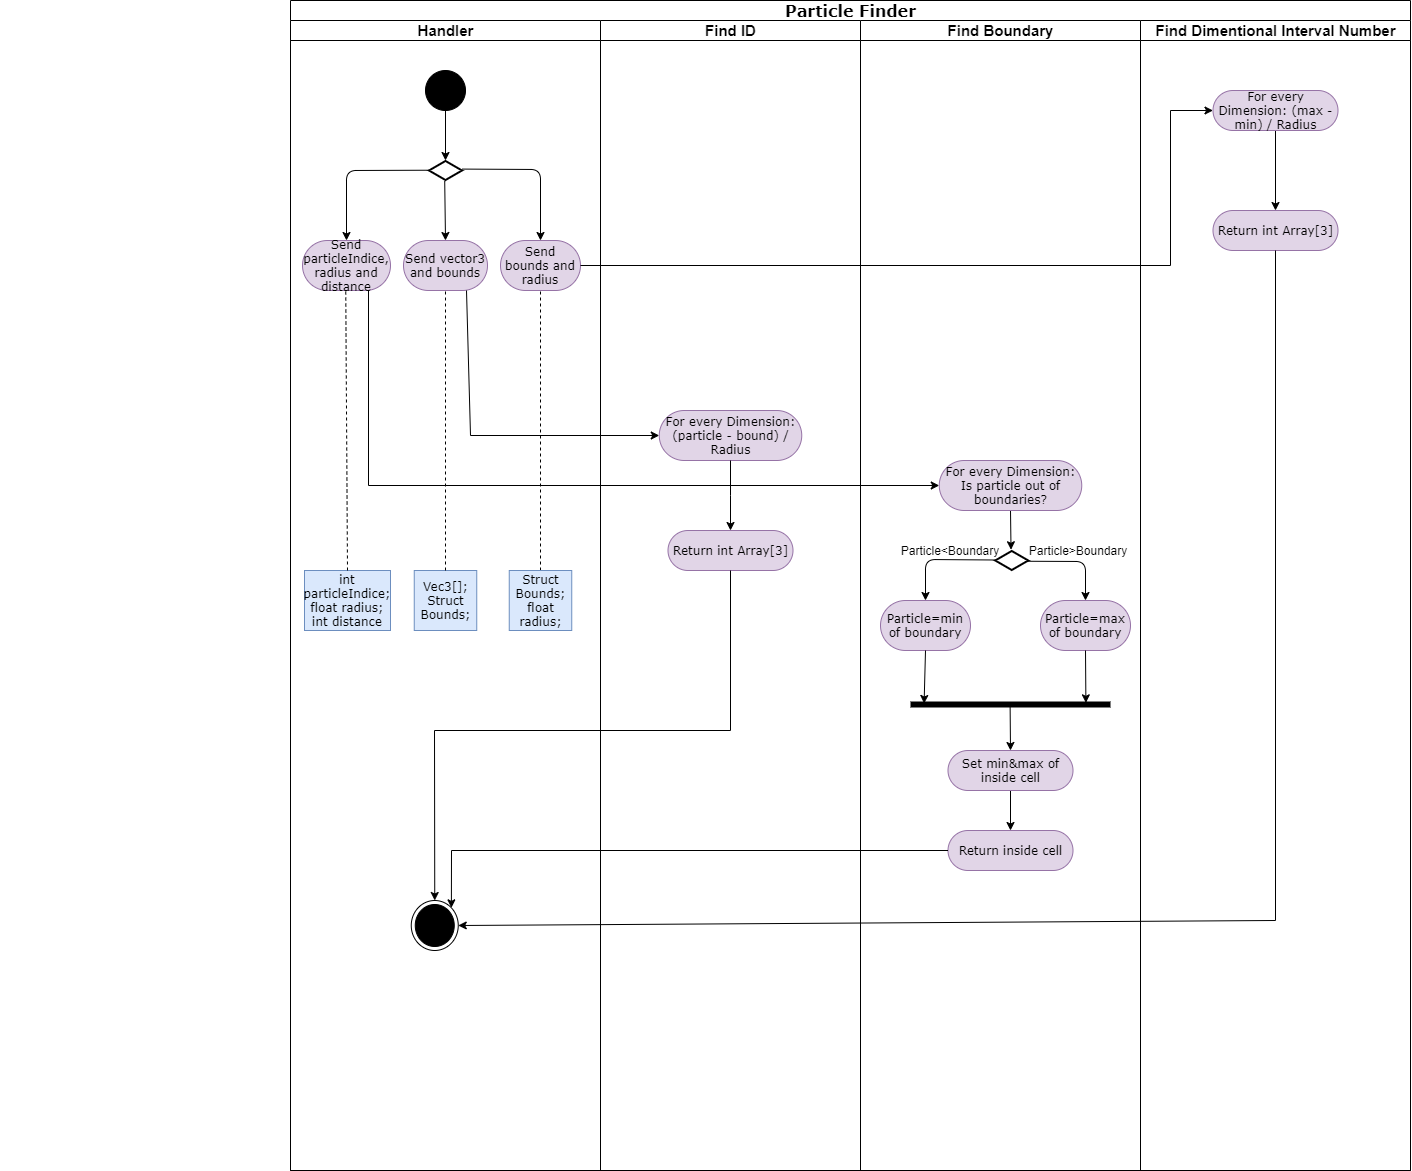

The diagram above was exported from draw.io. Its source (the exported page's mxGraphModel, read from the mxfile embedded in the PNG):
<mxGraphModel dx="2090" dy="1654" grid="1" gridSize="10" guides="1" tooltips="1" connect="1" arrows="1" fold="1" page="1" pageScale="1" pageWidth="850" pageHeight="1100" background="#ffffff" math="0" shadow="0">
  <root>
    <mxCell id="0" />
    <mxCell id="1" parent="0" />
    <mxCell id="iyxIDx-SKi2XZ2hmheYC-2" value="&lt;font style=&quot;font-size: 16px&quot;&gt;Particle Finder&lt;/font&gt;" style="swimlane;html=1;childLayout=stackLayout;startSize=20;rounded=0;shadow=0;comic=0;labelBackgroundColor=none;strokeWidth=1;fontFamily=Verdana;fontSize=14;align=center;" parent="1" vertex="1">
      <mxGeometry x="-480" y="-10" width="1120" height="1170" as="geometry">
        <mxRectangle x="40" y="20" width="60" height="20" as="alternateBounds" />
      </mxGeometry>
    </mxCell>
    <mxCell id="iyxIDx-SKi2XZ2hmheYC-3" value="&lt;font style=&quot;font-size: 15px;&quot;&gt;Handler&lt;/font&gt;" style="swimlane;html=1;startSize=20;fontSize=15;" parent="iyxIDx-SKi2XZ2hmheYC-2" vertex="1">
      <mxGeometry y="20" width="310" height="1150" as="geometry" />
    </mxCell>
    <mxCell id="iyxIDx-SKi2XZ2hmheYC-128" value="" style="ellipse;whiteSpace=wrap;html=1;rounded=0;shadow=0;comic=0;labelBackgroundColor=none;strokeWidth=1;fillColor=#000000;fontFamily=Verdana;fontSize=12;align=center;" parent="iyxIDx-SKi2XZ2hmheYC-3" vertex="1">
      <mxGeometry x="135" y="50" width="40" height="40" as="geometry" />
    </mxCell>
    <mxCell id="iyxIDx-SKi2XZ2hmheYC-131" value="Send vector3 and bounds" style="rounded=1;whiteSpace=wrap;html=1;shadow=0;comic=0;labelBackgroundColor=none;strokeWidth=1;fontFamily=Verdana;fontSize=12;align=center;arcSize=50;fillColor=#e1d5e7;strokeColor=#9673a6;" parent="iyxIDx-SKi2XZ2hmheYC-3" vertex="1">
      <mxGeometry x="113" y="220" width="84" height="50" as="geometry" />
    </mxCell>
    <mxCell id="pmGwlJap9-wvX2rmIbSo-1" value="" style="endArrow=classic;html=1;entryX=0.5;entryY=0;entryDx=0;entryDy=0;exitX=0.5;exitY=1;exitDx=0;exitDy=0;entryPerimeter=0;" parent="iyxIDx-SKi2XZ2hmheYC-3" source="iyxIDx-SKi2XZ2hmheYC-128" target="oS_JaqvydWGipsdrDZeD-1" edge="1">
      <mxGeometry width="50" height="50" relative="1" as="geometry">
        <mxPoint x="-230" y="90" as="sourcePoint" />
        <mxPoint x="155" y="150.00000000000023" as="targetPoint" />
      </mxGeometry>
    </mxCell>
    <mxCell id="pmGwlJap9-wvX2rmIbSo-3" value="" style="endArrow=classic;html=1;entryX=0.5;entryY=0;entryDx=0;entryDy=0;exitX=0.476;exitY=1.021;exitDx=0;exitDy=0;exitPerimeter=0;" parent="iyxIDx-SKi2XZ2hmheYC-3" source="oS_JaqvydWGipsdrDZeD-1" target="iyxIDx-SKi2XZ2hmheYC-131" edge="1">
      <mxGeometry width="50" height="50" relative="1" as="geometry">
        <mxPoint x="155" y="190.00000000000023" as="sourcePoint" />
        <mxPoint x="154.5" y="390" as="targetPoint" />
      </mxGeometry>
    </mxCell>
    <mxCell id="oS_JaqvydWGipsdrDZeD-1" value="" style="html=1;whiteSpace=wrap;aspect=fixed;shape=isoRectangle;strokeWidth=2;" parent="iyxIDx-SKi2XZ2hmheYC-3" vertex="1">
      <mxGeometry x="138.5" y="140" width="33" height="20" as="geometry" />
    </mxCell>
    <mxCell id="TWuFYtMVNlRYKTcZxqIx-48" value="Send particleIndice, radius and distance" style="rounded=1;whiteSpace=wrap;html=1;shadow=0;comic=0;labelBackgroundColor=none;strokeWidth=1;fontFamily=Verdana;fontSize=12;align=center;arcSize=50;fillColor=#e1d5e7;strokeColor=#9673a6;" parent="iyxIDx-SKi2XZ2hmheYC-3" vertex="1">
      <mxGeometry x="12" y="220" width="88" height="50" as="geometry" />
    </mxCell>
    <mxCell id="TWuFYtMVNlRYKTcZxqIx-49" value="Send bounds and radius" style="rounded=1;whiteSpace=wrap;html=1;shadow=0;comic=0;labelBackgroundColor=none;strokeWidth=1;fontFamily=Verdana;fontSize=12;align=center;arcSize=50;fillColor=#e1d5e7;strokeColor=#9673a6;" parent="iyxIDx-SKi2XZ2hmheYC-3" vertex="1">
      <mxGeometry x="210" y="220" width="80" height="50" as="geometry" />
    </mxCell>
    <mxCell id="TWuFYtMVNlRYKTcZxqIx-50" value="" style="endArrow=classic;html=1;entryX=0.5;entryY=0;entryDx=0;entryDy=0;exitX=1.006;exitY=0.429;exitDx=0;exitDy=0;exitPerimeter=0;" parent="iyxIDx-SKi2XZ2hmheYC-3" source="oS_JaqvydWGipsdrDZeD-1" target="TWuFYtMVNlRYKTcZxqIx-49" edge="1">
      <mxGeometry width="50" height="50" relative="1" as="geometry">
        <mxPoint x="165.20800000000008" y="180.42000000000007" as="sourcePoint" />
        <mxPoint x="166" y="230.00000000000023" as="targetPoint" />
        <Array as="points">
          <mxPoint x="250" y="149" />
        </Array>
      </mxGeometry>
    </mxCell>
    <mxCell id="TWuFYtMVNlRYKTcZxqIx-51" value="" style="endArrow=classic;html=1;exitX=0.002;exitY=0.486;exitDx=0;exitDy=0;exitPerimeter=0;" parent="iyxIDx-SKi2XZ2hmheYC-3" source="oS_JaqvydWGipsdrDZeD-1" edge="1">
      <mxGeometry width="50" height="50" relative="1" as="geometry">
        <mxPoint x="165.20799999999986" y="180.42000000000007" as="sourcePoint" />
        <mxPoint x="56" y="220" as="targetPoint" />
        <Array as="points">
          <mxPoint x="56" y="150" />
        </Array>
      </mxGeometry>
    </mxCell>
    <mxCell id="iyxIDx-SKi2XZ2hmheYC-138" value="Vec3[];&lt;br&gt;Struct Bounds;" style="rounded=0;whiteSpace=wrap;html=1;shadow=0;comic=0;labelBackgroundColor=none;strokeWidth=1;fontFamily=Verdana;fontSize=12;align=center;arcSize=50;fillColor=#dae8fc;strokeColor=#6c8ebf;" parent="iyxIDx-SKi2XZ2hmheYC-3" vertex="1">
      <mxGeometry x="123.75" y="550" width="62.5" height="60" as="geometry" />
    </mxCell>
    <mxCell id="oS_JaqvydWGipsdrDZeD-4" value="" style="endArrow=none;dashed=1;html=1;exitX=0.5;exitY=0;exitDx=0;exitDy=0;" parent="iyxIDx-SKi2XZ2hmheYC-3" source="iyxIDx-SKi2XZ2hmheYC-138" target="iyxIDx-SKi2XZ2hmheYC-131" edge="1">
      <mxGeometry width="50" height="50" relative="1" as="geometry">
        <mxPoint x="77.28999999999996" y="460.17999999999984" as="sourcePoint" />
        <mxPoint x="155" y="190.00000000000023" as="targetPoint" />
      </mxGeometry>
    </mxCell>
    <mxCell id="TWuFYtMVNlRYKTcZxqIx-53" value="" style="endArrow=none;dashed=1;html=1;exitX=0.5;exitY=0;exitDx=0;exitDy=0;" parent="iyxIDx-SKi2XZ2hmheYC-3" source="TWuFYtMVNlRYKTcZxqIx-52" edge="1">
      <mxGeometry width="50" height="50" relative="1" as="geometry">
        <mxPoint x="649.29" y="450.17999999999984" as="sourcePoint" />
        <mxPoint x="250" y="270" as="targetPoint" />
      </mxGeometry>
    </mxCell>
    <mxCell id="TWuFYtMVNlRYKTcZxqIx-54" value="int particleIndice;&lt;br&gt;float radius;&lt;br&gt;int distance" style="rounded=0;whiteSpace=wrap;html=1;shadow=0;comic=0;labelBackgroundColor=none;strokeWidth=1;fontFamily=Verdana;fontSize=12;align=center;arcSize=50;fillColor=#dae8fc;strokeColor=#6c8ebf;" parent="iyxIDx-SKi2XZ2hmheYC-3" vertex="1">
      <mxGeometry x="14" y="550" width="86" height="60" as="geometry" />
    </mxCell>
    <mxCell id="TWuFYtMVNlRYKTcZxqIx-55" value="" style="endArrow=none;dashed=1;html=1;exitX=0.5;exitY=0;exitDx=0;exitDy=0;" parent="iyxIDx-SKi2XZ2hmheYC-3" source="TWuFYtMVNlRYKTcZxqIx-54" edge="1">
      <mxGeometry width="50" height="50" relative="1" as="geometry">
        <mxPoint x="934.54" y="440.17999999999984" as="sourcePoint" />
        <mxPoint x="55.25" y="270" as="targetPoint" />
      </mxGeometry>
    </mxCell>
    <mxCell id="TWuFYtMVNlRYKTcZxqIx-59" value="" style="ellipse;html=1;shape=endState;fillColor=#000000;strokeColor=#000000;" parent="iyxIDx-SKi2XZ2hmheYC-3" vertex="1">
      <mxGeometry x="120.75" y="880" width="47" height="50" as="geometry" />
    </mxCell>
    <mxCell id="TWuFYtMVNlRYKTcZxqIx-52" value="Struct Bounds;&lt;br&gt;float radius;" style="rounded=0;whiteSpace=wrap;html=1;shadow=0;comic=0;labelBackgroundColor=none;strokeWidth=1;fontFamily=Verdana;fontSize=12;align=center;arcSize=50;fillColor=#dae8fc;strokeColor=#6c8ebf;" parent="iyxIDx-SKi2XZ2hmheYC-3" vertex="1">
      <mxGeometry x="218.75" y="550" width="62.5" height="60" as="geometry" />
    </mxCell>
    <mxCell id="iyxIDx-SKi2XZ2hmheYC-12" value="&lt;font style=&quot;font-size: 15px&quot;&gt;Find ID&lt;/font&gt;" style="swimlane;html=1;startSize=20;" parent="iyxIDx-SKi2XZ2hmheYC-2" vertex="1">
      <mxGeometry x="310" y="20" width="260" height="1150" as="geometry" />
    </mxCell>
    <mxCell id="TWuFYtMVNlRYKTcZxqIx-6" value="For every Dimension: (particle - bound) / Radius" style="rounded=1;whiteSpace=wrap;html=1;shadow=0;comic=0;labelBackgroundColor=none;strokeWidth=1;fontFamily=Verdana;fontSize=12;align=center;arcSize=50;fillColor=#e1d5e7;strokeColor=#9673a6;" parent="iyxIDx-SKi2XZ2hmheYC-12" vertex="1">
      <mxGeometry x="58.75" y="390" width="142.5" height="50" as="geometry" />
    </mxCell>
    <mxCell id="TWuFYtMVNlRYKTcZxqIx-7" value="Return int Array[3]" style="rounded=1;whiteSpace=wrap;html=1;shadow=0;comic=0;labelBackgroundColor=none;strokeWidth=1;fontFamily=Verdana;fontSize=12;align=center;arcSize=50;fillColor=#e1d5e7;strokeColor=#9673a6;" parent="iyxIDx-SKi2XZ2hmheYC-12" vertex="1">
      <mxGeometry x="67.5" y="510" width="125" height="40" as="geometry" />
    </mxCell>
    <mxCell id="TWuFYtMVNlRYKTcZxqIx-5" value="" style="edgeStyle=orthogonalEdgeStyle;rounded=0;orthogonalLoop=1;jettySize=auto;html=1;" parent="iyxIDx-SKi2XZ2hmheYC-12" source="TWuFYtMVNlRYKTcZxqIx-6" target="TWuFYtMVNlRYKTcZxqIx-7" edge="1">
      <mxGeometry relative="1" as="geometry" />
    </mxCell>
    <mxCell id="oS_JaqvydWGipsdrDZeD-3" value="&lt;font style=&quot;font-size: 15px&quot;&gt;Find Boundary&lt;/font&gt;" style="swimlane;html=1;startSize=20;" parent="iyxIDx-SKi2XZ2hmheYC-2" vertex="1">
      <mxGeometry x="570" y="20" width="280" height="1150" as="geometry" />
    </mxCell>
    <mxCell id="TWuFYtMVNlRYKTcZxqIx-80" value="Return inside cell" style="rounded=1;whiteSpace=wrap;html=1;shadow=0;comic=0;labelBackgroundColor=none;strokeWidth=1;fontFamily=Verdana;fontSize=12;align=center;arcSize=50;fillColor=#e1d5e7;strokeColor=#9673a6;" parent="oS_JaqvydWGipsdrDZeD-3" vertex="1">
      <mxGeometry x="87.5" y="810" width="125" height="40" as="geometry" />
    </mxCell>
    <mxCell id="TWuFYtMVNlRYKTcZxqIx-66" value="" style="html=1;whiteSpace=wrap;aspect=fixed;shape=isoRectangle;strokeWidth=2;" parent="oS_JaqvydWGipsdrDZeD-3" vertex="1">
      <mxGeometry x="134.75" y="530" width="33" height="20" as="geometry" />
    </mxCell>
    <mxCell id="TWuFYtMVNlRYKTcZxqIx-69" value="" style="endArrow=classic;html=1;entryX=0.478;entryY=-0.038;entryDx=0;entryDy=0;exitX=0.5;exitY=1;exitDx=0;exitDy=0;entryPerimeter=0;" parent="oS_JaqvydWGipsdrDZeD-3" source="TWuFYtMVNlRYKTcZxqIx-65" target="TWuFYtMVNlRYKTcZxqIx-66" edge="1">
      <mxGeometry width="50" height="50" relative="1" as="geometry">
        <mxPoint x="425" y="239.99999999999977" as="sourcePoint" />
        <mxPoint x="-392.2499999999998" y="915" as="targetPoint" />
      </mxGeometry>
    </mxCell>
    <mxCell id="TWuFYtMVNlRYKTcZxqIx-72" value="Particle&amp;lt;Boundary" style="text;html=1;strokeColor=none;fillColor=none;align=center;verticalAlign=middle;whiteSpace=wrap;rounded=0;" parent="oS_JaqvydWGipsdrDZeD-3" vertex="1">
      <mxGeometry x="40" y="520" width="100" height="20" as="geometry" />
    </mxCell>
    <mxCell id="TWuFYtMVNlRYKTcZxqIx-65" value="For every Dimension: Is particle out of boundaries?" style="rounded=1;whiteSpace=wrap;html=1;shadow=0;comic=0;labelBackgroundColor=none;strokeWidth=1;fontFamily=Verdana;fontSize=12;align=center;arcSize=50;fillColor=#e1d5e7;strokeColor=#9673a6;" parent="oS_JaqvydWGipsdrDZeD-3" vertex="1">
      <mxGeometry x="78.75" y="440" width="142.5" height="50" as="geometry" />
    </mxCell>
    <mxCell id="TWuFYtMVNlRYKTcZxqIx-73" value="Particle&amp;gt;Boundary" style="text;html=1;strokeColor=none;fillColor=none;align=center;verticalAlign=middle;whiteSpace=wrap;rounded=0;" parent="oS_JaqvydWGipsdrDZeD-3" vertex="1">
      <mxGeometry x="167.75" y="520" width="100" height="20" as="geometry" />
    </mxCell>
    <mxCell id="TWuFYtMVNlRYKTcZxqIx-74" value="Particle=min of boundary" style="rounded=1;whiteSpace=wrap;html=1;shadow=0;comic=0;labelBackgroundColor=none;strokeWidth=1;fontFamily=Verdana;fontSize=12;align=center;arcSize=50;fillColor=#e1d5e7;strokeColor=#9673a6;" parent="oS_JaqvydWGipsdrDZeD-3" vertex="1">
      <mxGeometry x="20" y="580" width="90" height="50" as="geometry" />
    </mxCell>
    <mxCell id="TWuFYtMVNlRYKTcZxqIx-70" value="" style="endArrow=classic;html=1;exitX=0.016;exitY=0.475;exitDx=0;exitDy=0;exitPerimeter=0;entryX=0.5;entryY=0;entryDx=0;entryDy=0;" parent="oS_JaqvydWGipsdrDZeD-3" source="TWuFYtMVNlRYKTcZxqIx-66" target="TWuFYtMVNlRYKTcZxqIx-74" edge="1">
      <mxGeometry width="50" height="50" relative="1" as="geometry">
        <mxPoint x="161.25" y="500" as="sourcePoint" />
        <mxPoint x="70" y="590" as="targetPoint" />
        <Array as="points">
          <mxPoint x="65" y="539" />
        </Array>
      </mxGeometry>
    </mxCell>
    <mxCell id="TWuFYtMVNlRYKTcZxqIx-75" value="Particle=max of boundary" style="rounded=1;whiteSpace=wrap;html=1;shadow=0;comic=0;labelBackgroundColor=none;strokeWidth=1;fontFamily=Verdana;fontSize=12;align=center;arcSize=50;fillColor=#e1d5e7;strokeColor=#9673a6;" parent="oS_JaqvydWGipsdrDZeD-3" vertex="1">
      <mxGeometry x="180" y="580" width="90" height="50" as="geometry" />
    </mxCell>
    <mxCell id="TWuFYtMVNlRYKTcZxqIx-71" value="" style="endArrow=classic;html=1;exitX=0.944;exitY=0.538;exitDx=0;exitDy=0;exitPerimeter=0;entryX=0.5;entryY=0;entryDx=0;entryDy=0;" parent="oS_JaqvydWGipsdrDZeD-3" source="TWuFYtMVNlRYKTcZxqIx-66" target="TWuFYtMVNlRYKTcZxqIx-75" edge="1">
      <mxGeometry width="50" height="50" relative="1" as="geometry">
        <mxPoint x="139.9980000000005" y="549.2400000000002" as="sourcePoint" />
        <mxPoint x="220" y="590" as="targetPoint" />
        <Array as="points">
          <mxPoint x="225" y="541" />
        </Array>
      </mxGeometry>
    </mxCell>
    <mxCell id="oS_JaqvydWGipsdrDZeD-2" value="" style="line;strokeWidth=6;fillColor=none;align=left;verticalAlign=middle;spacingTop=-1;spacingLeft=3;spacingRight=3;rotatable=0;labelPosition=right;points=[];portConstraint=eastwest;fontSize=14;" parent="oS_JaqvydWGipsdrDZeD-3" vertex="1">
      <mxGeometry x="50" y="680" width="200" height="8" as="geometry" />
    </mxCell>
    <mxCell id="TWuFYtMVNlRYKTcZxqIx-77" value="" style="endArrow=classic;html=1;entryX=0.068;entryY=0.375;entryDx=0;entryDy=0;exitX=0.5;exitY=1;exitDx=0;exitDy=0;entryPerimeter=0;" parent="oS_JaqvydWGipsdrDZeD-3" source="TWuFYtMVNlRYKTcZxqIx-74" target="oS_JaqvydWGipsdrDZeD-2" edge="1">
      <mxGeometry width="50" height="50" relative="1" as="geometry">
        <mxPoint x="65.36000000000001" y="630" as="sourcePoint" />
        <mxPoint x="64.63400000000013" y="669.24" as="targetPoint" />
      </mxGeometry>
    </mxCell>
    <mxCell id="TWuFYtMVNlRYKTcZxqIx-78" value="" style="endArrow=classic;html=1;entryX=0.877;entryY=0.292;entryDx=0;entryDy=0;exitX=0.5;exitY=1;exitDx=0;exitDy=0;entryPerimeter=0;" parent="oS_JaqvydWGipsdrDZeD-3" source="TWuFYtMVNlRYKTcZxqIx-75" target="oS_JaqvydWGipsdrDZeD-2" edge="1">
      <mxGeometry width="50" height="50" relative="1" as="geometry">
        <mxPoint x="75" y="640" as="sourcePoint" />
        <mxPoint x="71.34000000000015" y="694" as="targetPoint" />
      </mxGeometry>
    </mxCell>
    <mxCell id="TWuFYtMVNlRYKTcZxqIx-82" value="" style="edgeStyle=orthogonalEdgeStyle;rounded=0;orthogonalLoop=1;jettySize=auto;html=1;" parent="oS_JaqvydWGipsdrDZeD-3" source="TWuFYtMVNlRYKTcZxqIx-81" target="TWuFYtMVNlRYKTcZxqIx-80" edge="1">
      <mxGeometry relative="1" as="geometry" />
    </mxCell>
    <mxCell id="TWuFYtMVNlRYKTcZxqIx-81" value="Set min&amp;amp;max of inside cell" style="rounded=1;whiteSpace=wrap;html=1;shadow=0;comic=0;labelBackgroundColor=none;strokeWidth=1;fontFamily=Verdana;fontSize=12;align=center;arcSize=50;fillColor=#e1d5e7;strokeColor=#9673a6;" parent="oS_JaqvydWGipsdrDZeD-3" vertex="1">
      <mxGeometry x="87.5" y="730" width="125" height="40" as="geometry" />
    </mxCell>
    <mxCell id="TWuFYtMVNlRYKTcZxqIx-79" value="" style="endArrow=classic;html=1;exitX=0.498;exitY=0.476;exitDx=0;exitDy=0;exitPerimeter=0;entryX=0.5;entryY=0;entryDx=0;entryDy=0;" parent="oS_JaqvydWGipsdrDZeD-3" source="oS_JaqvydWGipsdrDZeD-2" target="TWuFYtMVNlRYKTcZxqIx-81" edge="1">
      <mxGeometry width="50" height="50" relative="1" as="geometry">
        <mxPoint x="75" y="640" as="sourcePoint" />
        <mxPoint x="144" y="730" as="targetPoint" />
      </mxGeometry>
    </mxCell>
    <mxCell id="TWuFYtMVNlRYKTcZxqIx-1" value="&lt;font style=&quot;font-size: 15px&quot;&gt;Find Dimentional Interval Number&lt;/font&gt;" style="swimlane;html=1;startSize=20;" parent="iyxIDx-SKi2XZ2hmheYC-2" vertex="1">
      <mxGeometry x="850" y="20" width="270" height="1150" as="geometry" />
    </mxCell>
    <mxCell id="TWuFYtMVNlRYKTcZxqIx-4" value="" style="edgeStyle=orthogonalEdgeStyle;rounded=0;orthogonalLoop=1;jettySize=auto;html=1;" parent="TWuFYtMVNlRYKTcZxqIx-1" source="TWuFYtMVNlRYKTcZxqIx-2" target="TWuFYtMVNlRYKTcZxqIx-3" edge="1">
      <mxGeometry relative="1" as="geometry" />
    </mxCell>
    <mxCell id="TWuFYtMVNlRYKTcZxqIx-2" value="For every Dimension: (max - min) / Radius" style="rounded=1;whiteSpace=wrap;html=1;shadow=0;comic=0;labelBackgroundColor=none;strokeWidth=1;fontFamily=Verdana;fontSize=12;align=center;arcSize=50;fillColor=#e1d5e7;strokeColor=#9673a6;" parent="TWuFYtMVNlRYKTcZxqIx-1" vertex="1">
      <mxGeometry x="72.5" y="70" width="125" height="40" as="geometry" />
    </mxCell>
    <mxCell id="TWuFYtMVNlRYKTcZxqIx-3" value="Return int Array[3]" style="rounded=1;whiteSpace=wrap;html=1;shadow=0;comic=0;labelBackgroundColor=none;strokeWidth=1;fontFamily=Verdana;fontSize=12;align=center;arcSize=50;fillColor=#e1d5e7;strokeColor=#9673a6;" parent="TWuFYtMVNlRYKTcZxqIx-1" vertex="1">
      <mxGeometry x="72.5" y="190" width="125" height="40" as="geometry" />
    </mxCell>
    <mxCell id="TWuFYtMVNlRYKTcZxqIx-57" value="" style="endArrow=classic;html=1;exitX=1;exitY=0.5;exitDx=0;exitDy=0;entryX=0;entryY=0.5;entryDx=0;entryDy=0;rounded=0;" parent="iyxIDx-SKi2XZ2hmheYC-2" source="TWuFYtMVNlRYKTcZxqIx-49" target="TWuFYtMVNlRYKTcZxqIx-2" edge="1">
      <mxGeometry width="50" height="50" relative="1" as="geometry">
        <mxPoint x="164.90100000000007" y="189.0400000000002" as="sourcePoint" />
        <mxPoint x="901.1428571428571" y="265" as="targetPoint" />
        <Array as="points">
          <mxPoint x="880" y="265" />
          <mxPoint x="880" y="110" />
        </Array>
      </mxGeometry>
    </mxCell>
    <mxCell id="TWuFYtMVNlRYKTcZxqIx-58" value="" style="endArrow=classic;html=1;entryX=0;entryY=0.5;entryDx=0;entryDy=0;exitX=0.75;exitY=1;exitDx=0;exitDy=0;rounded=0;" parent="iyxIDx-SKi2XZ2hmheYC-2" source="iyxIDx-SKi2XZ2hmheYC-131" target="TWuFYtMVNlRYKTcZxqIx-6" edge="1">
      <mxGeometry width="50" height="50" relative="1" as="geometry">
        <mxPoint x="164.90099999999984" y="189.03999999999974" as="sourcePoint" />
        <mxPoint x="226.87999999999988" y="255.8499999999999" as="targetPoint" />
        <Array as="points">
          <mxPoint x="180" y="435" />
        </Array>
      </mxGeometry>
    </mxCell>
    <mxCell id="TWuFYtMVNlRYKTcZxqIx-61" value="" style="endArrow=classic;html=1;entryX=0.5;entryY=0;entryDx=0;entryDy=0;exitX=0.5;exitY=1;exitDx=0;exitDy=0;rounded=0;" parent="iyxIDx-SKi2XZ2hmheYC-2" source="TWuFYtMVNlRYKTcZxqIx-7" target="TWuFYtMVNlRYKTcZxqIx-59" edge="1">
      <mxGeometry width="50" height="50" relative="1" as="geometry">
        <mxPoint x="186" y="300" as="sourcePoint" />
        <mxPoint x="378.74999999999955" y="445" as="targetPoint" />
        <Array as="points">
          <mxPoint x="440" y="730" />
          <mxPoint x="144" y="730" />
        </Array>
      </mxGeometry>
    </mxCell>
    <mxCell id="TWuFYtMVNlRYKTcZxqIx-64" value="" style="endArrow=classic;html=1;entryX=1;entryY=0.5;entryDx=0;entryDy=0;exitX=0.5;exitY=1;exitDx=0;exitDy=0;rounded=0;" parent="iyxIDx-SKi2XZ2hmheYC-2" source="TWuFYtMVNlRYKTcZxqIx-3" target="TWuFYtMVNlRYKTcZxqIx-59" edge="1">
      <mxGeometry width="50" height="50" relative="1" as="geometry">
        <mxPoint x="450" y="580" as="sourcePoint" />
        <mxPoint x="154.25" y="910" as="targetPoint" />
        <Array as="points">
          <mxPoint x="985" y="920" />
        </Array>
      </mxGeometry>
    </mxCell>
    <mxCell id="TWuFYtMVNlRYKTcZxqIx-62" value="" style="endArrow=classic;html=1;exitX=0.75;exitY=1;exitDx=0;exitDy=0;entryX=0;entryY=0.5;entryDx=0;entryDy=0;rounded=0;" parent="iyxIDx-SKi2XZ2hmheYC-2" source="TWuFYtMVNlRYKTcZxqIx-48" target="TWuFYtMVNlRYKTcZxqIx-65" edge="1">
      <mxGeometry width="50" height="50" relative="1" as="geometry">
        <mxPoint x="186" y="300" as="sourcePoint" />
        <mxPoint x="630" y="484.70588235294116" as="targetPoint" />
        <Array as="points">
          <mxPoint x="78" y="485" />
        </Array>
      </mxGeometry>
    </mxCell>
    <mxCell id="TWuFYtMVNlRYKTcZxqIx-85" value="" style="endArrow=classic;html=1;entryX=1;entryY=0;entryDx=0;entryDy=0;exitX=0;exitY=0.5;exitDx=0;exitDy=0;rounded=0;" parent="iyxIDx-SKi2XZ2hmheYC-2" source="TWuFYtMVNlRYKTcZxqIx-80" target="TWuFYtMVNlRYKTcZxqIx-59" edge="1">
      <mxGeometry width="50" height="50" relative="1" as="geometry">
        <mxPoint x="450" y="910" as="sourcePoint" />
        <mxPoint x="500" y="860" as="targetPoint" />
        <Array as="points">
          <mxPoint x="161" y="850" />
        </Array>
      </mxGeometry>
    </mxCell>
    <mxCell id="iyxIDx-SKi2XZ2hmheYC-140" value="" style="text;strokeColor=none;fillColor=none;align=left;verticalAlign=middle;spacingTop=-1;spacingLeft=4;spacingRight=4;rotatable=0;labelPosition=right;points=[];portConstraint=eastwest;" parent="1" vertex="1">
      <mxGeometry x="-770" y="1030" width="20" height="14" as="geometry" />
    </mxCell>
  </root>
</mxGraphModel>